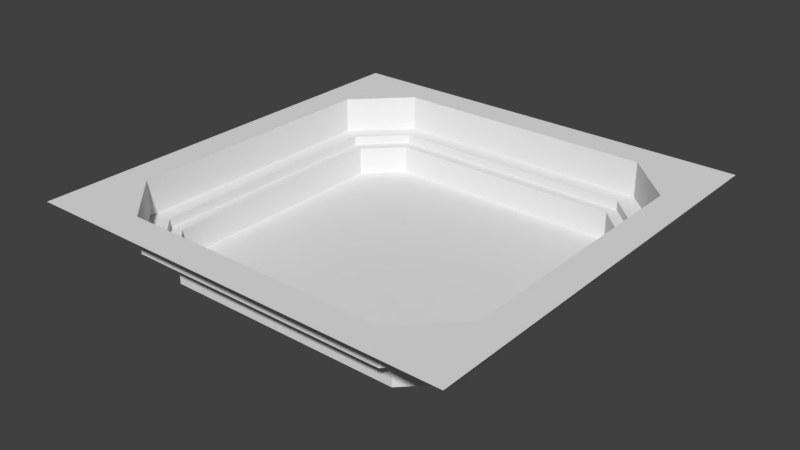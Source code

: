 # Source: Room.blend  (saved by Blender 2.79.1; exported with 4.5.12 LTS)
import bpy
from mathutils import Matrix  # noqa: F401  (used for matrix-valued properties, if any)

bpy.ops.wm.read_factory_settings(use_empty=True)
scene = bpy.context.scene
scene.name = 'Scene'

# ---- collections
col_collection_3 = bpy.data.collections.new('Collection 3'); scene.collection.children.link(col_collection_3)

# ---- node groups
ng_auto_smooth = bpy.data.node_groups.new('Auto Smooth', 'GeometryNodeTree')
_s = ng_auto_smooth.interface.new_socket(name='Geometry', in_out='OUTPUT', socket_type='NodeSocketGeometry')
_s = ng_auto_smooth.interface.new_socket(name='Geometry', in_out='INPUT', socket_type='NodeSocketGeometry')
_s = ng_auto_smooth.interface.new_socket(name='Angle', in_out='INPUT', socket_type='NodeSocketFloat')
_s.subtype = 'ANGLE'
_s.min_value = 0.0
_s.max_value = 3.142
ng_auto_smooth.is_modifier = True
_N = ng_auto_smooth.nodes; _L = ng_auto_smooth.links
n0 = _N.new('NodeGroupOutput'); n0.name = 'Group Output'; n0.location = (480, -100)
n1 = _N.new('NodeGroupInput'); n1.name = 'Group Input'; n1.location = (-420, -300)
n2 = _N.new('NodeGroupInput'); n2.name = 'Group Input.001'; n2.location = (-60, -100)
n3 = _N.new('GeometryNodeSetShadeSmooth'); n3.name = 'Set Shade Smooth'; n3.location = (120, -100)
n3.domain = 'EDGE'
n4 = _N.new('GeometryNodeSetShadeSmooth'); n4.name = 'Set Shade Smooth.001'; n4.location = (300, -100)
n5 = _N.new('GeometryNodeInputMeshEdgeAngle'); n5.name = 'Edge Angle'; n5.location = (-420, -220)
n6 = _N.new('GeometryNodeInputEdgeSmooth'); n6.name = 'Is Edge Smooth'; n6.location = (-60, -160)
n7 = _N.new('GeometryNodeInputShadeSmooth'); n7.name = 'Is Face Smooth'; n7.location = (-240, -340)
n8 = _N.new('FunctionNodeBooleanMath'); n8.name = 'Boolean Math'; n8.location = (-60, -220)
n9 = _N.new('FunctionNodeCompare'); n9.name = 'Compare'; n9.location = (-240, -180)
n9.operation = 'LESS_EQUAL'
_L.new(n5.outputs[0], n9.inputs[0])
_L.new(n4.outputs[0], n0.inputs[0])
_L.new(n1.outputs[1], n9.inputs[1])
_L.new(n9.outputs[0], n8.inputs[0])
_L.new(n7.outputs[0], n8.inputs[1])
_L.new(n2.outputs[0], n3.inputs[0])
_L.new(n6.outputs[0], n3.inputs[1])
_L.new(n3.outputs[0], n4.inputs[0])
_L.new(n8.outputs[0], n3.inputs[2])
n0.is_active_output = True

# ---- world
world_world = bpy.data.worlds.new('World'); scene.world = world_world
world_world.color = (0.05088, 0.05088, 0.05088)
world_world.use_sun_shadow = False
world_world.sun_shadow_jitter_overblur = 0.0
world_world.cycles.sampling_method = 'MANUAL'

# ---- meshes
me_room = bpy.data.meshes.new('Room')
me_room.from_pydata([(-3.087, -2.337, -0.6615), (-4.0, 4.0, 0.0), (-2.337, -3.087, -0.6615), (-4.0, -4.0, 0.0), (2.337, -3.087, -0.6615), (3.087, -2.337, -0.6615), (3.087, 2.337, -0.6615), (2.337, 3.087, -0.6615), (-3.414, 2.473, 0.0), (-2.473, 3.414, 0.0), (-2.337, 3.087, -0.6615), (-3.087, 2.337, -0.6615), (-2.473, -3.414, 0.0), (-3.414, -2.473, 0.0), (2.473, 3.414, 0.0), (3.414, 2.473, 0.0), (4.0, 4.0, 0.0), (4.0, -4.0, 0.0), (3.414, -2.473, 0.0), (2.473, -3.414, 0.0), (2.473, 3.414, -0.6615), (-2.473, 3.414, -0.6615), (3.414, -2.473, -0.6615), (3.414, 2.473, -0.6615), (-2.473, -3.414, -0.6615), (2.473, -3.414, -0.6615), (-3.414, -2.473, -0.6615), (-3.414, 2.473, -0.6615), (2.253, 2.883, -0.832), (-2.253, 2.883, -0.832), (2.883, -2.253, -0.832), (2.883, 2.253, -0.832), (-2.253, -2.883, -0.832), (2.253, -2.883, -0.832), (-2.883, -2.253, -0.832), (-2.883, 2.253, -0.832), (2.337, 3.087, -0.832), (-2.337, 3.087, -0.832), (3.087, -2.337, -0.832), (3.087, 2.337, -0.832), (-2.337, -3.087, -0.832), (2.337, -3.087, -0.832), (-3.087, -2.337, -0.832), (-3.087, 2.337, -0.832), (2.253, 2.883, -1.361), (-2.253, 2.883, -1.361), (2.883, -2.253, -1.361), (2.883, 2.253, -1.361), (-2.253, -2.883, -1.361), (2.253, -2.883, -1.361), (-2.883, -2.253, -1.361), (-2.883, 2.253, -1.361)], [], [(1, 9, 14, 16), (9, 8, 27, 21), (17, 19, 12, 3), (16, 15, 18, 17), (10, 11, 43, 37), (8, 9, 1), (3, 12, 13), (14, 15, 16), (17, 18, 19), (3, 13, 8, 1), (14, 9, 21, 20), (12, 19, 25, 24), (8, 13, 26, 27), (19, 18, 22, 25), (15, 14, 20, 23), (18, 15, 23, 22), (13, 12, 24, 26), (10, 7, 20, 21), (6, 5, 22, 23), (4, 2, 24, 25), (0, 11, 27, 26), (5, 4, 25, 22), (7, 6, 23, 20), (2, 0, 26, 24), (11, 10, 21, 27), (34, 32, 48, 50), (6, 7, 36, 39), (11, 0, 42, 43), (5, 6, 39, 38), (0, 2, 40, 42), (4, 5, 38, 41), (2, 4, 41, 40), (7, 10, 37, 36), (29, 28, 36, 37), (31, 30, 38, 39), (33, 32, 40, 41), (34, 35, 43, 42), (30, 33, 41, 38), (28, 31, 39, 36), (32, 34, 42, 40), (35, 29, 37, 43), (50, 48, 49, 46, 47, 44, 45, 51), (33, 30, 46, 49), (32, 33, 49, 48), (28, 29, 45, 44), (29, 35, 51, 45), (31, 28, 44, 47), (35, 34, 50, 51), (30, 31, 47, 46)])
me_room.polygons.foreach_set('use_smooth', [True] * 49)
me_room.use_remesh_preserve_volume = False
me_room.use_remesh_preserve_attributes = False
me_room.use_mirror_vertex_groups = False
me_room.update()

# ---- objects
ob_room = bpy.data.objects.new('Room', me_room)

# ---- transforms, parenting, visibility, modifiers, constraints
ob_room.location = (0.0, 0.0, 0.0)
ob_room.lineart.crease_threshold = 0.0
_m = ob_room.modifiers.new('Auto Smooth', 'NODES')
_m.node_group = ng_auto_smooth
_gi = [s.identifier for s in ng_auto_smooth.interface.items_tree if s.item_type == 'SOCKET' and s.in_out == 'INPUT']
_m[_gi[1]] = 0.5236  # Angle

# ---- collection membership
col_collection_3.objects.link(ob_room)

# ---- scene / render settings (as saved in the file)
scene.frame_start = 0; scene.frame_end = 250; scene.frame_set(0)
scene.render.engine = 'BLENDER_EEVEE_NEXT'
scene.render.resolution_percentage = 50
scene.render.dither_intensity = 0.0
scene.cycles.use_denoising = False
scene.cycles.samples = 128
scene.cycles.sampling_pattern = 'TABULATED_SOBOL'
scene.cycles.use_adaptive_sampling = False
scene.cycles.use_light_tree = False
scene.view_settings.view_transform = 'Standard'
bpy.context.view_layer.update()

# ---- added for rendering (the .blend has no active camera and no usable light): camera, sun
cam_auto = bpy.data.cameras.new('AutoCamera')
cam_auto.lens = 50.0
cam_auto.sensor_width = 36.0
cam_auto.clip_end = 1000.0
ob_auto_camera = bpy.data.objects.new('AutoCamera', cam_auto)
scene.collection.objects.link(ob_auto_camera)
ob_auto_camera.location = (10.5431, -12.6517, 7.75422)
ob_auto_camera.rotation_euler = (1.09748, -7.21219e-08, 0.694738)
scene.camera = ob_auto_camera
light_auto_sun = bpy.data.lights.new('AutoSun', 'SUN')
light_auto_sun.energy = 3.0
light_auto_sun.angle = 0.0523599
ob_auto_sun = bpy.data.objects.new('AutoSun', light_auto_sun)
scene.collection.objects.link(ob_auto_sun)
ob_auto_sun.rotation_euler = (0.872665, 0.174533, 0.523599)
bpy.context.view_layer.update()

